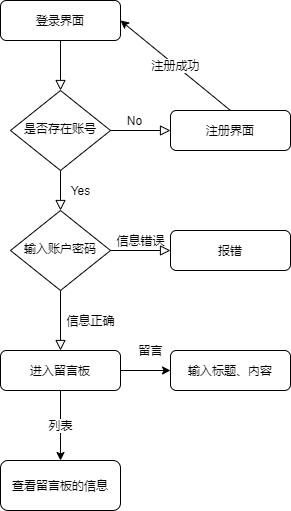

The diagram above was exported from draw.io. Its source (the exported page's mxGraphModel, read from the mxfile embedded in the PNG):
<mxGraphModel dx="1422" dy="762" grid="1" gridSize="10" guides="1" tooltips="1" connect="1" arrows="1" fold="1" page="1" pageScale="1" pageWidth="827" pageHeight="1169" math="0" shadow="0">
  <root>
    <mxCell id="WIyWlLk6GJQsqaUBKTNV-0" />
    <mxCell id="WIyWlLk6GJQsqaUBKTNV-1" parent="WIyWlLk6GJQsqaUBKTNV-0" />
    <mxCell id="WIyWlLk6GJQsqaUBKTNV-2" value="" style="rounded=0;html=1;jettySize=auto;orthogonalLoop=1;fontSize=11;endArrow=block;endFill=0;endSize=8;strokeWidth=1;shadow=0;labelBackgroundColor=none;edgeStyle=orthogonalEdgeStyle;" parent="WIyWlLk6GJQsqaUBKTNV-1" source="WIyWlLk6GJQsqaUBKTNV-3" target="WIyWlLk6GJQsqaUBKTNV-6" edge="1">
      <mxGeometry relative="1" as="geometry" />
    </mxCell>
    <mxCell id="WIyWlLk6GJQsqaUBKTNV-3" value="登录界面" style="rounded=1;whiteSpace=wrap;html=1;fontSize=12;glass=0;strokeWidth=1;shadow=0;" parent="WIyWlLk6GJQsqaUBKTNV-1" vertex="1">
      <mxGeometry x="250" y="170" width="120" height="40" as="geometry" />
    </mxCell>
    <mxCell id="WIyWlLk6GJQsqaUBKTNV-4" value="Yes" style="rounded=0;html=1;jettySize=auto;orthogonalLoop=1;fontSize=11;endArrow=block;endFill=0;endSize=8;strokeWidth=1;shadow=0;labelBackgroundColor=none;edgeStyle=orthogonalEdgeStyle;" parent="WIyWlLk6GJQsqaUBKTNV-1" source="WIyWlLk6GJQsqaUBKTNV-6" target="WIyWlLk6GJQsqaUBKTNV-10" edge="1">
      <mxGeometry y="20" relative="1" as="geometry">
        <mxPoint as="offset" />
      </mxGeometry>
    </mxCell>
    <mxCell id="WIyWlLk6GJQsqaUBKTNV-5" value="No" style="edgeStyle=orthogonalEdgeStyle;rounded=0;html=1;jettySize=auto;orthogonalLoop=1;fontSize=11;endArrow=block;endFill=0;endSize=8;strokeWidth=1;shadow=0;labelBackgroundColor=none;" parent="WIyWlLk6GJQsqaUBKTNV-1" source="WIyWlLk6GJQsqaUBKTNV-6" target="WIyWlLk6GJQsqaUBKTNV-7" edge="1">
      <mxGeometry x="-0.2" y="10" relative="1" as="geometry">
        <mxPoint as="offset" />
      </mxGeometry>
    </mxCell>
    <mxCell id="WIyWlLk6GJQsqaUBKTNV-6" value="是否存在账号" style="rhombus;whiteSpace=wrap;html=1;shadow=0;fontFamily=Helvetica;fontSize=12;align=center;strokeWidth=1;spacing=6;spacingTop=-4;" parent="WIyWlLk6GJQsqaUBKTNV-1" vertex="1">
      <mxGeometry x="260" y="260" width="100" height="80" as="geometry" />
    </mxCell>
    <mxCell id="WIyWlLk6GJQsqaUBKTNV-7" value="注册界面" style="rounded=1;whiteSpace=wrap;html=1;fontSize=12;glass=0;strokeWidth=1;shadow=0;" parent="WIyWlLk6GJQsqaUBKTNV-1" vertex="1">
      <mxGeometry x="420" y="280" width="120" height="40" as="geometry" />
    </mxCell>
    <mxCell id="WIyWlLk6GJQsqaUBKTNV-8" value="信息正确" style="rounded=0;html=1;jettySize=auto;orthogonalLoop=1;fontSize=11;endArrow=block;endFill=0;endSize=8;strokeWidth=1;shadow=0;labelBackgroundColor=none;edgeStyle=orthogonalEdgeStyle;" parent="WIyWlLk6GJQsqaUBKTNV-1" source="WIyWlLk6GJQsqaUBKTNV-10" target="WIyWlLk6GJQsqaUBKTNV-11" edge="1">
      <mxGeometry y="30" relative="1" as="geometry">
        <mxPoint as="offset" />
      </mxGeometry>
    </mxCell>
    <mxCell id="WIyWlLk6GJQsqaUBKTNV-9" value="信息错误" style="edgeStyle=orthogonalEdgeStyle;rounded=0;html=1;jettySize=auto;orthogonalLoop=1;fontSize=11;endArrow=block;endFill=0;endSize=8;strokeWidth=1;shadow=0;labelBackgroundColor=none;" parent="WIyWlLk6GJQsqaUBKTNV-1" source="WIyWlLk6GJQsqaUBKTNV-10" target="WIyWlLk6GJQsqaUBKTNV-12" edge="1">
      <mxGeometry y="10" relative="1" as="geometry">
        <mxPoint as="offset" />
      </mxGeometry>
    </mxCell>
    <mxCell id="WIyWlLk6GJQsqaUBKTNV-10" value="输入账户密码" style="rhombus;whiteSpace=wrap;html=1;shadow=0;fontFamily=Helvetica;fontSize=12;align=center;strokeWidth=1;spacing=6;spacingTop=-4;" parent="WIyWlLk6GJQsqaUBKTNV-1" vertex="1">
      <mxGeometry x="260" y="380" width="100" height="80" as="geometry" />
    </mxCell>
    <mxCell id="dIVp-UcNv2GDjeE04ylq-2" value="留言" style="edgeStyle=orthogonalEdgeStyle;rounded=0;orthogonalLoop=1;jettySize=auto;html=1;" edge="1" parent="WIyWlLk6GJQsqaUBKTNV-1" source="WIyWlLk6GJQsqaUBKTNV-11" target="dIVp-UcNv2GDjeE04ylq-1">
      <mxGeometry x="0.2" y="20" relative="1" as="geometry">
        <mxPoint as="offset" />
      </mxGeometry>
    </mxCell>
    <mxCell id="dIVp-UcNv2GDjeE04ylq-4" value="列表" style="edgeStyle=orthogonalEdgeStyle;rounded=0;orthogonalLoop=1;jettySize=auto;html=1;" edge="1" parent="WIyWlLk6GJQsqaUBKTNV-1" source="WIyWlLk6GJQsqaUBKTNV-11" target="dIVp-UcNv2GDjeE04ylq-3">
      <mxGeometry relative="1" as="geometry" />
    </mxCell>
    <mxCell id="WIyWlLk6GJQsqaUBKTNV-11" value="进入留言板" style="rounded=1;whiteSpace=wrap;html=1;fontSize=12;glass=0;strokeWidth=1;shadow=0;" parent="WIyWlLk6GJQsqaUBKTNV-1" vertex="1">
      <mxGeometry x="250" y="520" width="120" height="40" as="geometry" />
    </mxCell>
    <mxCell id="WIyWlLk6GJQsqaUBKTNV-12" value="报错" style="rounded=1;whiteSpace=wrap;html=1;fontSize=12;glass=0;strokeWidth=1;shadow=0;" parent="WIyWlLk6GJQsqaUBKTNV-1" vertex="1">
      <mxGeometry x="420" y="400" width="120" height="40" as="geometry" />
    </mxCell>
    <mxCell id="dIVp-UcNv2GDjeE04ylq-0" value="注册成功" style="endArrow=classic;html=1;exitX=0.5;exitY=0;exitDx=0;exitDy=0;entryX=1;entryY=0.5;entryDx=0;entryDy=0;" edge="1" parent="WIyWlLk6GJQsqaUBKTNV-1" source="WIyWlLk6GJQsqaUBKTNV-7" target="WIyWlLk6GJQsqaUBKTNV-3">
      <mxGeometry width="50" height="50" relative="1" as="geometry">
        <mxPoint x="460" y="270" as="sourcePoint" />
        <mxPoint x="510" y="220" as="targetPoint" />
      </mxGeometry>
    </mxCell>
    <mxCell id="dIVp-UcNv2GDjeE04ylq-1" value="输入标题、内容" style="whiteSpace=wrap;html=1;rounded=1;shadow=0;strokeWidth=1;glass=0;" vertex="1" parent="WIyWlLk6GJQsqaUBKTNV-1">
      <mxGeometry x="420" y="520" width="120" height="40" as="geometry" />
    </mxCell>
    <mxCell id="dIVp-UcNv2GDjeE04ylq-3" value="查看留言板的信息" style="whiteSpace=wrap;html=1;rounded=1;shadow=0;strokeWidth=1;glass=0;" vertex="1" parent="WIyWlLk6GJQsqaUBKTNV-1">
      <mxGeometry x="250" y="630" width="120" height="50" as="geometry" />
    </mxCell>
  </root>
</mxGraphModel>